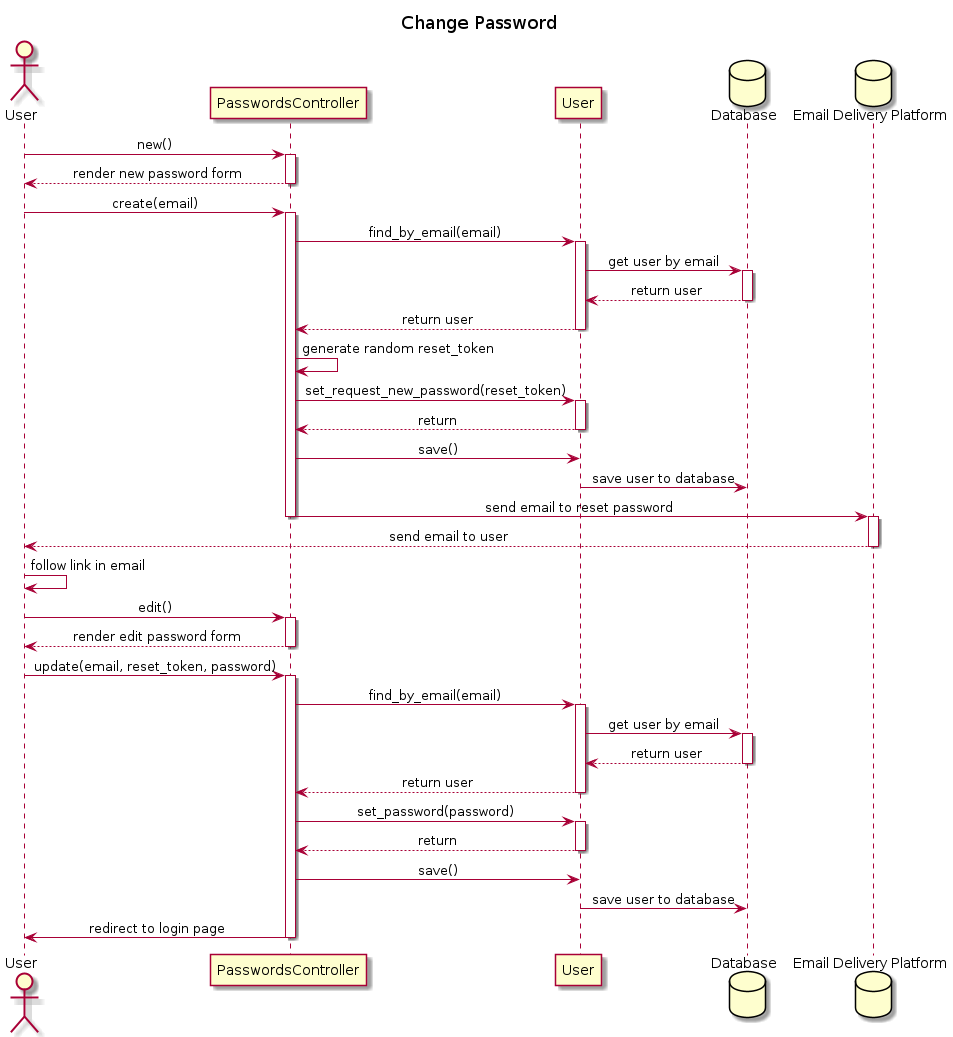

The diagram above was rendered by PlantUML. Its source (embedded in the PNG):
@startuml Change Password
title Change Password
skinparam sequenceMessageAlign center

actor User as user
participant PasswordsController as pc
participant User as um
database Database as db
database "Email Delivery Platform" as email

user -> pc : new()
activate pc
user <-- pc : render new password form
deactivate pc

user -> pc : create(email)
activate pc
pc -> um : find_by_email(email)
activate um
um -> db : get user by email
activate db
um <-- db : return user
deactivate db
pc <-- um : return user
deactivate um
pc -> pc : generate random reset_token
pc -> um : set_request_new_password(reset_token)
activate um
pc <-- um : return
deactivate um
pc -> um : save()
um -> db : save user to database
pc -> email : send email to reset password
deactivate pc
activate email
user <-- email : send email to user
deactivate email
user -> user : follow link in email
user -> pc : edit()
activate pc
user <-- pc : render edit password form
deactivate pc
user -> pc : update(email, reset_token, password)
activate pc
pc -> um : find_by_email(email)
activate um
um -> db : get user by email
activate db
um <-- db : return user
deactivate db
pc <-- um : return user
deactivate um
pc -> um : set_password(password)
activate um
pc <-- um : return
deactivate um
pc -> um : save()
um -> db : save user to database

user <- pc : redirect to login page
deactivate pc
@enduml